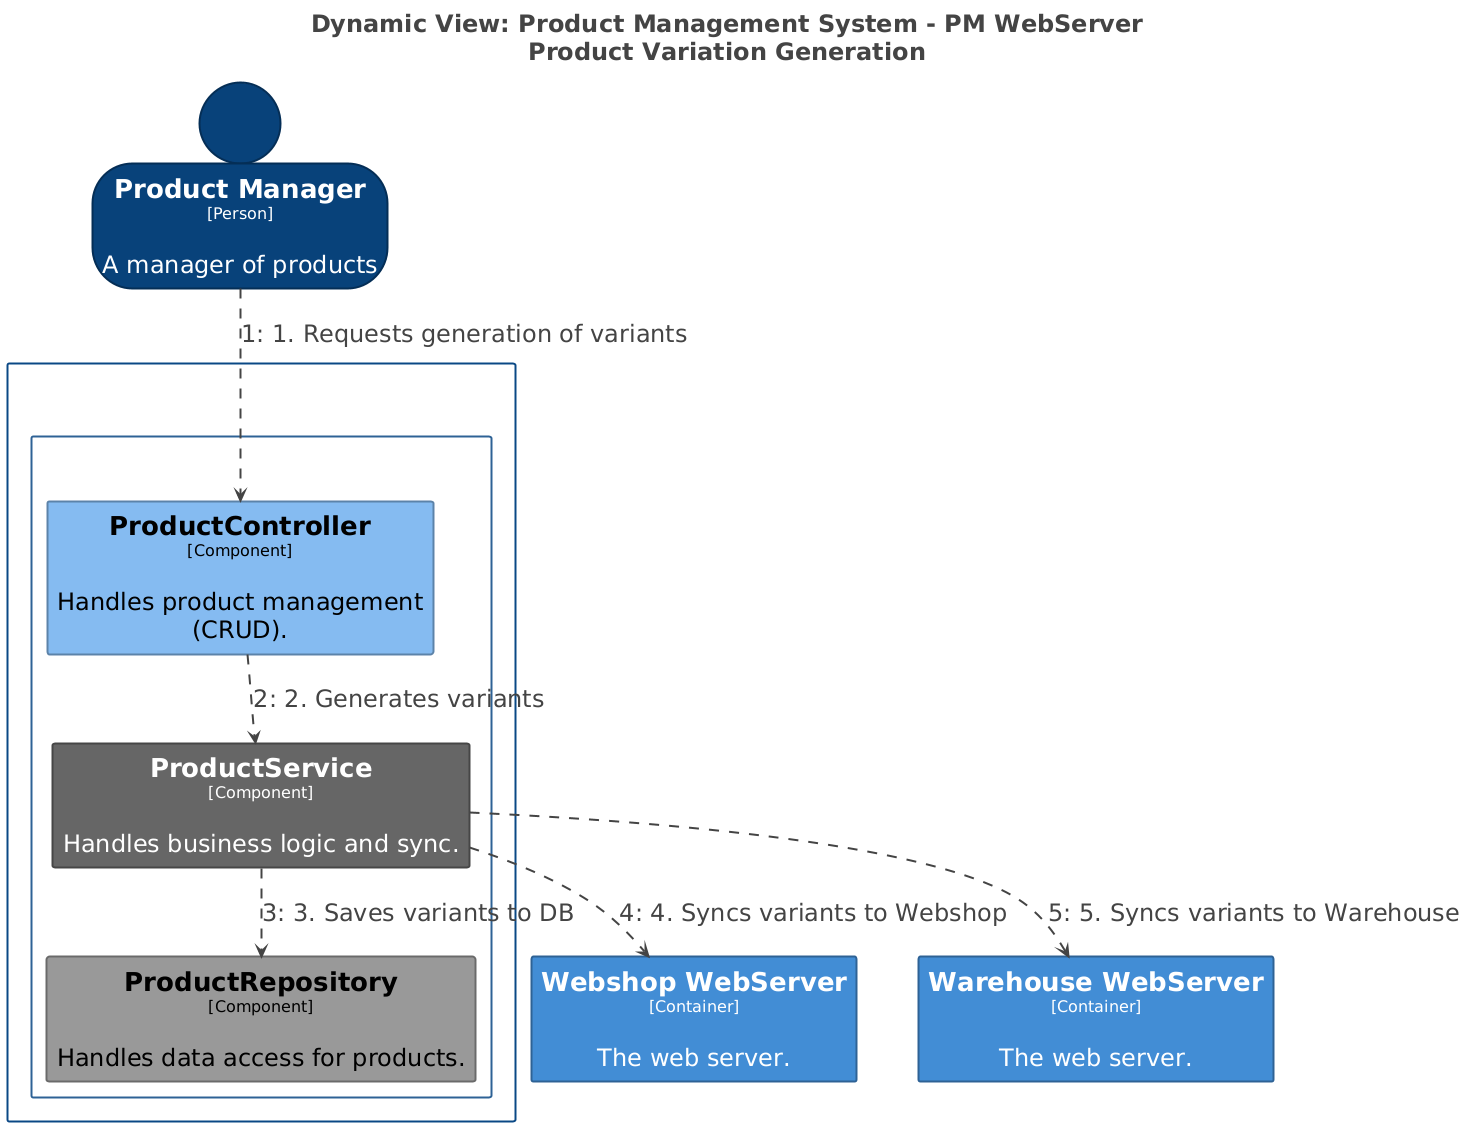

The diagram above was rendered by PlantUML. Its source (embedded in the PNG):
@startuml
title <size:24>Dynamic View: Product Management System - PM WebServer</size>\n<size:24>Product Variation Generation</size>

set separator none
top to bottom direction
hide stereotype

<style>
  root {
    BackgroundColor: #ffffff;
    FontColor: #444444;
  }
  // Element,Component
  .Element-RWxlbWVudCxDb21wb25lbnQ= {
    BackgroundColor: #85bbf0;
    LineColor: #5d82a8;
    LineStyle: 0;
    LineThickness: 2;
    FontColor: #000000;
    FontSize: 24;
    HorizontalAlignment: center;
    Shadowing: 0;
    MaximumWidth: 450;
  }
  // Element,Component,Repository
  .Element-RWxlbWVudCxDb21wb25lbnQsUmVwb3NpdG9yeQ== {
    BackgroundColor: #999999;
    LineColor: #6b6b6b;
    LineStyle: 0;
    LineThickness: 2;
    FontColor: #000000;
    FontSize: 24;
    HorizontalAlignment: center;
    Shadowing: 0;
    MaximumWidth: 450;
  }
  // Element,Component,Service
  .Element-RWxlbWVudCxDb21wb25lbnQsU2VydmljZQ== {
    BackgroundColor: #666666;
    LineColor: #474747;
    LineStyle: 0;
    LineThickness: 2;
    FontColor: #ffffff;
    FontSize: 24;
    HorizontalAlignment: center;
    Shadowing: 0;
    MaximumWidth: 450;
  }
  // Element,Container,Web Server
  .Element-RWxlbWVudCxDb250YWluZXIsV2ViIFNlcnZlcg== {
    BackgroundColor: #438dd5;
    LineColor: #2e6295;
    LineStyle: 0;
    LineThickness: 2;
    FontColor: #ffffff;
    FontSize: 24;
    HorizontalAlignment: center;
    Shadowing: 0;
    MaximumWidth: 450;
  }
  // Element,Person
  .Element-RWxlbWVudCxQZXJzb24= {
    BackgroundColor: #08427b;
    LineColor: #052e56;
    LineStyle: 0;
    LineThickness: 2;
    FontColor: #ffffff;
    FontSize: 24;
    HorizontalAlignment: center;
    Shadowing: 0;
    MaximumWidth: 450;
  }
  // Relationship
  .Relationship-UmVsYXRpb25zaGlw {
    LineThickness: 2;
    LineStyle: 10-10;
    LineColor: #444444;
    FontColor: #444444;
    FontSize: 24;
  }
  // PM WebServer
  .Boundary-UE0gV2ViU2VydmVy {
    BackgroundColor: #ffffff;
    LineColor: #2e6295;
    LineStyle: 0;
    LineThickness: 2;
    FontColor: #ffffff;
    FontSize: 24;
    HorizontalAlignment: center;
    Shadowing: 0;
  }
  // Product Management System
  .Boundary-UHJvZHVjdCBNYW5hZ2VtZW50IFN5c3RlbQ== {
    BackgroundColor: #ffffff;
    LineColor: #0b4884;
    LineStyle: 0;
    LineThickness: 2;
    FontColor: #ffffff;
    FontSize: 24;
    HorizontalAlignment: center;
    Shadowing: 0;
  }
</style>

person "==Product Manager\n<size:16>[Person]</size>\n\nA manager of products" <<Element-RWxlbWVudCxQZXJzb24=>> as ProductManager

rectangle "Product Management System\n<size:16>[Software System]</size>" <<Boundary-UHJvZHVjdCBNYW5hZ2VtZW50IFN5c3RlbQ==>> {
  rectangle "PM WebServer\n<size:16>[Container]</size>" <<Boundary-UE0gV2ViU2VydmVy>> {
    rectangle "==ProductController\n<size:16>[Component]</size>\n\nHandles product management (CRUD)." <<Element-RWxlbWVudCxDb21wb25lbnQ=>> as ProductManagementSystem.PMWebServer.ProductController
    rectangle "==ProductService\n<size:16>[Component]</size>\n\nHandles business logic and sync." <<Element-RWxlbWVudCxDb21wb25lbnQsU2VydmljZQ==>> as ProductManagementSystem.PMWebServer.ProductService
    rectangle "==ProductRepository\n<size:16>[Component]</size>\n\nHandles data access for products." <<Element-RWxlbWVudCxDb21wb25lbnQsUmVwb3NpdG9yeQ==>> as ProductManagementSystem.PMWebServer.ProductRepository
  }

}

person "==Product Manager\n<size:16>[Person]</size>\n\nA manager of products" <<Element-RWxlbWVudCxQZXJzb24=>> as ProductManager
rectangle "==Webshop WebServer\n<size:16>[Container]</size>\n\nThe web server." <<Element-RWxlbWVudCxDb250YWluZXIsV2ViIFNlcnZlcg==>> as Webshop.WebshopWebServer
rectangle "==Warehouse WebServer\n<size:16>[Container]</size>\n\nThe web server." <<Element-RWxlbWVudCxDb250YWluZXIsV2ViIFNlcnZlcg==>> as WarehouseService.WarehouseWebServer

ProductManager --> ProductManagementSystem.PMWebServer.ProductController <<Relationship-UmVsYXRpb25zaGlw>> : "1: 1. Requests generation of variants"
ProductManagementSystem.PMWebServer.ProductController --> ProductManagementSystem.PMWebServer.ProductService <<Relationship-UmVsYXRpb25zaGlw>> : "2: 2. Generates variants"
ProductManagementSystem.PMWebServer.ProductService --> ProductManagementSystem.PMWebServer.ProductRepository <<Relationship-UmVsYXRpb25zaGlw>> : "3: 3. Saves variants to DB"
ProductManagementSystem.PMWebServer.ProductService --> Webshop.WebshopWebServer <<Relationship-UmVsYXRpb25zaGlw>> : "4: 4. Syncs variants to Webshop"
ProductManagementSystem.PMWebServer.ProductService --> WarehouseService.WarehouseWebServer <<Relationship-UmVsYXRpb25zaGlw>> : "5: 5. Syncs variants to Warehouse"

@enduml